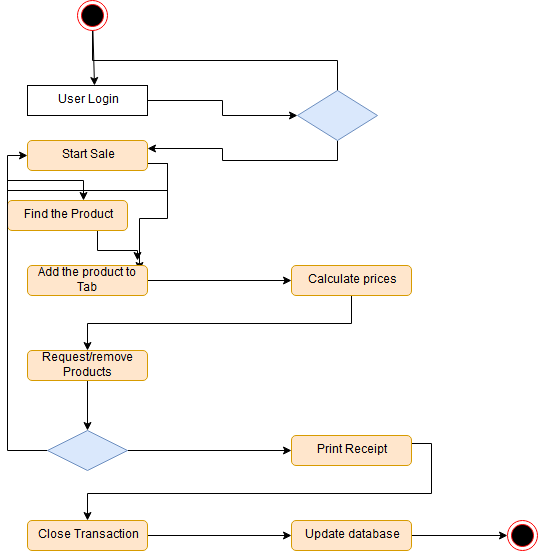

The diagram above was exported from draw.io. Its source (the exported page's mxGraphModel, read from the mxfile embedded in the PNG):
<mxGraphModel dx="840" dy="481" grid="1" gridSize="10" guides="1" tooltips="1" connect="1" arrows="1" fold="1" page="1" pageScale="1" pageWidth="850" pageHeight="1100" math="0" shadow="0">
  <root>
    <mxCell id="0" />
    <mxCell id="1" parent="0" />
    <mxCell id="MwVAN1f30uTfEzo4-kEd-37" value="" style="edgeStyle=none;rounded=0;orthogonalLoop=1;jettySize=auto;html=1;entryX=0.558;entryY=0;entryDx=0;entryDy=0;entryPerimeter=0;" edge="1" parent="1" source="MwVAN1f30uTfEzo4-kEd-1" target="MwVAN1f30uTfEzo4-kEd-2">
      <mxGeometry relative="1" as="geometry">
        <mxPoint x="165" y="90" as="targetPoint" />
      </mxGeometry>
    </mxCell>
    <mxCell id="MwVAN1f30uTfEzo4-kEd-39" style="edgeStyle=orthogonalEdgeStyle;rounded=0;orthogonalLoop=1;jettySize=auto;html=1;exitX=0.5;exitY=1;exitDx=0;exitDy=0;entryX=0.5;entryY=0.6;entryDx=0;entryDy=0;entryPerimeter=0;" edge="1" parent="1" source="MwVAN1f30uTfEzo4-kEd-1" target="MwVAN1f30uTfEzo4-kEd-4">
      <mxGeometry relative="1" as="geometry" />
    </mxCell>
    <mxCell id="MwVAN1f30uTfEzo4-kEd-1" value="" style="ellipse;html=1;shape=endState;fillColor=#000000;strokeColor=#ff0000;" vertex="1" parent="1">
      <mxGeometry x="150" y="20" width="30" height="30" as="geometry" />
    </mxCell>
    <mxCell id="MwVAN1f30uTfEzo4-kEd-34" style="edgeStyle=orthogonalEdgeStyle;rounded=0;orthogonalLoop=1;jettySize=auto;html=1;exitX=1;exitY=0.5;exitDx=0;exitDy=0;entryX=0;entryY=0.5;entryDx=0;entryDy=0;" edge="1" parent="1" source="MwVAN1f30uTfEzo4-kEd-2" target="MwVAN1f30uTfEzo4-kEd-4">
      <mxGeometry relative="1" as="geometry" />
    </mxCell>
    <mxCell id="MwVAN1f30uTfEzo4-kEd-2" value="User Login" style="rounded=0;whiteSpace=wrap;html=1;" vertex="1" parent="1">
      <mxGeometry x="100" y="105" width="120" height="30" as="geometry" />
    </mxCell>
    <mxCell id="MwVAN1f30uTfEzo4-kEd-28" style="edgeStyle=orthogonalEdgeStyle;rounded=0;orthogonalLoop=1;jettySize=auto;html=1;exitX=1;exitY=0.75;exitDx=0;exitDy=0;entryX=0.933;entryY=0.167;entryDx=0;entryDy=0;entryPerimeter=0;" edge="1" parent="1" source="MwVAN1f30uTfEzo4-kEd-3" target="MwVAN1f30uTfEzo4-kEd-6">
      <mxGeometry relative="1" as="geometry" />
    </mxCell>
    <mxCell id="MwVAN1f30uTfEzo4-kEd-29" style="edgeStyle=orthogonalEdgeStyle;rounded=0;orthogonalLoop=1;jettySize=auto;html=1;exitX=1;exitY=0.75;exitDx=0;exitDy=0;entryX=0.633;entryY=0.011;entryDx=0;entryDy=0;entryPerimeter=0;" edge="1" parent="1" source="MwVAN1f30uTfEzo4-kEd-3" target="MwVAN1f30uTfEzo4-kEd-5">
      <mxGeometry relative="1" as="geometry" />
    </mxCell>
    <mxCell id="MwVAN1f30uTfEzo4-kEd-3" value="Start Sale" style="rounded=1;whiteSpace=wrap;html=1;fillColor=#ffe6cc;strokeColor=#d79b00;" vertex="1" parent="1">
      <mxGeometry x="100" y="160" width="120" height="30" as="geometry" />
    </mxCell>
    <mxCell id="MwVAN1f30uTfEzo4-kEd-32" style="edgeStyle=orthogonalEdgeStyle;rounded=0;orthogonalLoop=1;jettySize=auto;html=1;exitX=0.5;exitY=1;exitDx=0;exitDy=0;entryX=1;entryY=0.25;entryDx=0;entryDy=0;" edge="1" parent="1" source="MwVAN1f30uTfEzo4-kEd-4" target="MwVAN1f30uTfEzo4-kEd-3">
      <mxGeometry relative="1" as="geometry" />
    </mxCell>
    <mxCell id="MwVAN1f30uTfEzo4-kEd-4" value="" style="rhombus;whiteSpace=wrap;html=1;fillColor=#dae8fc;strokeColor=#6c8ebf;" vertex="1" parent="1">
      <mxGeometry x="370" y="110" width="80" height="50" as="geometry" />
    </mxCell>
    <mxCell id="MwVAN1f30uTfEzo4-kEd-31" style="edgeStyle=orthogonalEdgeStyle;rounded=0;orthogonalLoop=1;jettySize=auto;html=1;exitX=0.75;exitY=1;exitDx=0;exitDy=0;" edge="1" parent="1" source="MwVAN1f30uTfEzo4-kEd-5">
      <mxGeometry relative="1" as="geometry">
        <mxPoint x="210" y="280" as="targetPoint" />
      </mxGeometry>
    </mxCell>
    <mxCell id="MwVAN1f30uTfEzo4-kEd-5" value="Find the Product" style="rounded=1;whiteSpace=wrap;html=1;fillColor=#ffe6cc;strokeColor=#d79b00;" vertex="1" parent="1">
      <mxGeometry x="80" y="220" width="120" height="30" as="geometry" />
    </mxCell>
    <mxCell id="MwVAN1f30uTfEzo4-kEd-26" style="edgeStyle=orthogonalEdgeStyle;rounded=0;orthogonalLoop=1;jettySize=auto;html=1;exitX=1;exitY=0.5;exitDx=0;exitDy=0;entryX=0;entryY=0.5;entryDx=0;entryDy=0;" edge="1" parent="1" source="MwVAN1f30uTfEzo4-kEd-6" target="MwVAN1f30uTfEzo4-kEd-7">
      <mxGeometry relative="1" as="geometry" />
    </mxCell>
    <mxCell id="MwVAN1f30uTfEzo4-kEd-6" value="Add the product to Tab" style="rounded=1;whiteSpace=wrap;html=1;fillColor=#ffe6cc;strokeColor=#d79b00;" vertex="1" parent="1">
      <mxGeometry x="100" y="285" width="120" height="30" as="geometry" />
    </mxCell>
    <mxCell id="MwVAN1f30uTfEzo4-kEd-25" style="edgeStyle=orthogonalEdgeStyle;rounded=0;orthogonalLoop=1;jettySize=auto;html=1;exitX=0.5;exitY=1;exitDx=0;exitDy=0;entryX=0.5;entryY=0;entryDx=0;entryDy=0;" edge="1" parent="1" source="MwVAN1f30uTfEzo4-kEd-7" target="MwVAN1f30uTfEzo4-kEd-8">
      <mxGeometry relative="1" as="geometry" />
    </mxCell>
    <mxCell id="MwVAN1f30uTfEzo4-kEd-7" value="Calculate prices" style="rounded=1;whiteSpace=wrap;html=1;fillColor=#ffe6cc;strokeColor=#d79b00;" vertex="1" parent="1">
      <mxGeometry x="364" y="285" width="120" height="30" as="geometry" />
    </mxCell>
    <mxCell id="MwVAN1f30uTfEzo4-kEd-20" style="edgeStyle=orthogonalEdgeStyle;rounded=0;orthogonalLoop=1;jettySize=auto;html=1;exitX=0.5;exitY=1;exitDx=0;exitDy=0;entryX=0.5;entryY=0;entryDx=0;entryDy=0;" edge="1" parent="1" source="MwVAN1f30uTfEzo4-kEd-8" target="MwVAN1f30uTfEzo4-kEd-9">
      <mxGeometry relative="1" as="geometry" />
    </mxCell>
    <mxCell id="MwVAN1f30uTfEzo4-kEd-8" value="Request/remove Products" style="rounded=1;whiteSpace=wrap;html=1;fillColor=#ffe6cc;strokeColor=#d79b00;" vertex="1" parent="1">
      <mxGeometry x="100" y="370" width="120" height="30" as="geometry" />
    </mxCell>
    <mxCell id="MwVAN1f30uTfEzo4-kEd-19" style="edgeStyle=orthogonalEdgeStyle;rounded=0;orthogonalLoop=1;jettySize=auto;html=1;exitX=1;exitY=0.5;exitDx=0;exitDy=0;entryX=0;entryY=0.5;entryDx=0;entryDy=0;" edge="1" parent="1" source="MwVAN1f30uTfEzo4-kEd-9" target="MwVAN1f30uTfEzo4-kEd-10">
      <mxGeometry relative="1" as="geometry" />
    </mxCell>
    <mxCell id="MwVAN1f30uTfEzo4-kEd-24" style="edgeStyle=orthogonalEdgeStyle;rounded=0;orthogonalLoop=1;jettySize=auto;html=1;exitX=0;exitY=0.5;exitDx=0;exitDy=0;entryX=0;entryY=0.5;entryDx=0;entryDy=0;" edge="1" parent="1" source="MwVAN1f30uTfEzo4-kEd-9" target="MwVAN1f30uTfEzo4-kEd-3">
      <mxGeometry relative="1" as="geometry" />
    </mxCell>
    <mxCell id="MwVAN1f30uTfEzo4-kEd-9" value="" style="rhombus;whiteSpace=wrap;html=1;fillColor=#dae8fc;strokeColor=#6c8ebf;" vertex="1" parent="1">
      <mxGeometry x="120" y="450" width="80" height="40" as="geometry" />
    </mxCell>
    <mxCell id="MwVAN1f30uTfEzo4-kEd-18" style="edgeStyle=orthogonalEdgeStyle;rounded=0;orthogonalLoop=1;jettySize=auto;html=1;exitX=1;exitY=0.25;exitDx=0;exitDy=0;entryX=0.5;entryY=0;entryDx=0;entryDy=0;" edge="1" parent="1" source="MwVAN1f30uTfEzo4-kEd-10" target="MwVAN1f30uTfEzo4-kEd-13">
      <mxGeometry relative="1" as="geometry" />
    </mxCell>
    <mxCell id="MwVAN1f30uTfEzo4-kEd-10" value="Print Receipt" style="rounded=1;whiteSpace=wrap;html=1;fillColor=#ffe6cc;strokeColor=#d79b00;" vertex="1" parent="1">
      <mxGeometry x="364" y="455" width="120" height="30" as="geometry" />
    </mxCell>
    <mxCell id="MwVAN1f30uTfEzo4-kEd-17" style="edgeStyle=orthogonalEdgeStyle;rounded=0;orthogonalLoop=1;jettySize=auto;html=1;exitX=1;exitY=0.5;exitDx=0;exitDy=0;entryX=0;entryY=0.5;entryDx=0;entryDy=0;" edge="1" parent="1" source="MwVAN1f30uTfEzo4-kEd-13" target="MwVAN1f30uTfEzo4-kEd-14">
      <mxGeometry relative="1" as="geometry" />
    </mxCell>
    <mxCell id="MwVAN1f30uTfEzo4-kEd-13" value="Close Transaction" style="rounded=1;whiteSpace=wrap;html=1;fillColor=#ffe6cc;strokeColor=#d79b00;" vertex="1" parent="1">
      <mxGeometry x="100" y="540" width="120" height="30" as="geometry" />
    </mxCell>
    <mxCell id="MwVAN1f30uTfEzo4-kEd-16" style="edgeStyle=orthogonalEdgeStyle;rounded=0;orthogonalLoop=1;jettySize=auto;html=1;exitX=1;exitY=0.5;exitDx=0;exitDy=0;" edge="1" parent="1" source="MwVAN1f30uTfEzo4-kEd-14" target="MwVAN1f30uTfEzo4-kEd-15">
      <mxGeometry relative="1" as="geometry" />
    </mxCell>
    <mxCell id="MwVAN1f30uTfEzo4-kEd-14" value="Update database" style="rounded=1;whiteSpace=wrap;html=1;fillColor=#ffe6cc;strokeColor=#d79b00;" vertex="1" parent="1">
      <mxGeometry x="364" y="540" width="120" height="30" as="geometry" />
    </mxCell>
    <mxCell id="MwVAN1f30uTfEzo4-kEd-15" value="" style="ellipse;html=1;shape=endState;fillColor=#000000;strokeColor=#ff0000;" vertex="1" parent="1">
      <mxGeometry x="580" y="540" width="30" height="30" as="geometry" />
    </mxCell>
  </root>
</mxGraphModel>